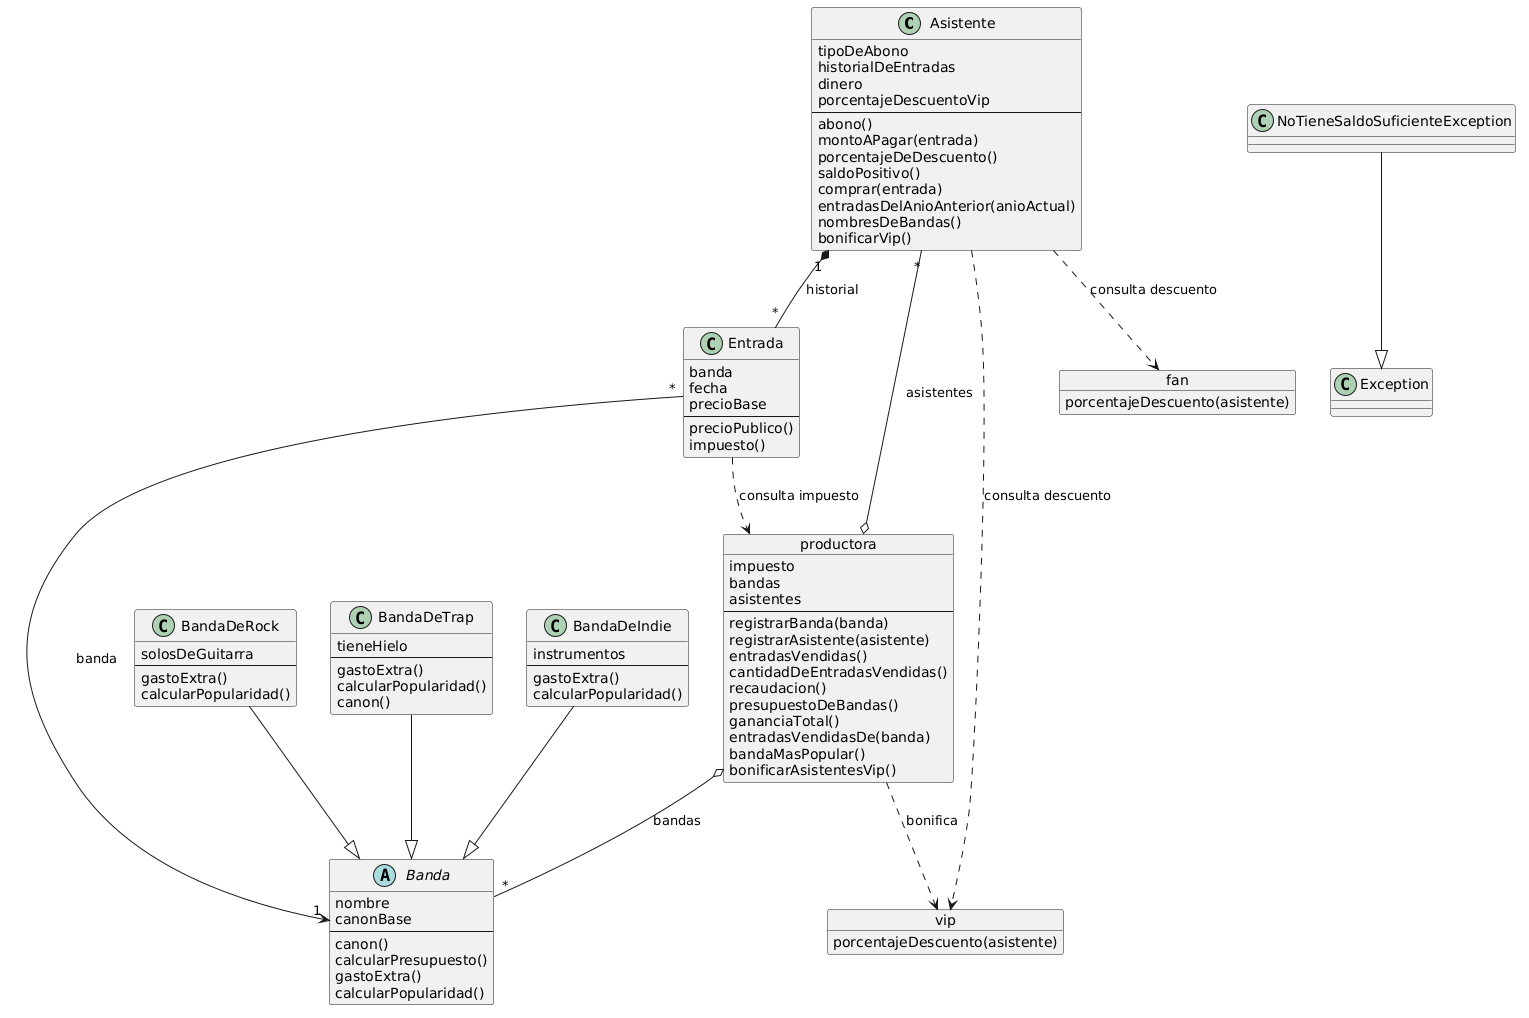

The diagram above was rendered by PlantUML. Its source (embedded in the PNG):
@startuml
class Asistente {
  tipoDeAbono
  historialDeEntradas
  dinero
  porcentajeDescuentoVip
  --
  abono()
  montoAPagar(entrada)
  porcentajeDeDescuento()
  saldoPositivo()
  comprar(entrada)
  entradasDelAnioAnterior(anioActual)
  nombresDeBandas()
  bonificarVip()
}

class Entrada {
  banda
  fecha
  precioBase
  --
  precioPublico()
  impuesto()
}

abstract class Banda {
  nombre
  canonBase
  --
  canon()
  calcularPresupuesto()
  gastoExtra()
  calcularPopularidad()
}

class BandaDeRock {
  solosDeGuitarra
  --
  gastoExtra()
  calcularPopularidad()
}

class BandaDeTrap {
  tieneHielo
  --
  gastoExtra()
  calcularPopularidad()
  canon()
}

class BandaDeIndie {
  instrumentos
  --
  gastoExtra()
  calcularPopularidad()
}

class NoTieneSaldoSuficienteException

object productora {
  impuesto
  bandas
  asistentes
  --
  registrarBanda(banda)
  registrarAsistente(asistente)
  entradasVendidas()
  cantidadDeEntradasVendidas()
  recaudacion()
  presupuestoDeBandas()
  gananciaTotal()
  entradasVendidasDe(banda)
  bandaMasPopular()
  bonificarAsistentesVip()
}

object fan {
  porcentajeDescuento(asistente)
}

object vip {
  porcentajeDescuento(asistente)
}

BandaDeRock --|> Banda
BandaDeTrap --|> Banda
BandaDeIndie --|> Banda
NoTieneSaldoSuficienteException --|> Exception

Asistente "1" *-- "*" Entrada : historial
Entrada "*" --> "1" Banda : banda
productora o-- "*" Banda : bandas
productora o-- "*" Asistente : asistentes

Asistente ..> fan : consulta descuento
Asistente ..> vip : consulta descuento
Entrada ..> productora : consulta impuesto
productora ..> vip : bonifica
@enduml